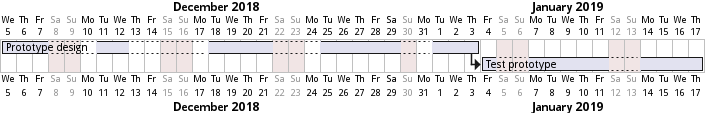

The diagram above was rendered by PlantUML. Its source (embedded in the PNG):
@startgantt
Project starts the 5th of december 2018
saturday are closed
sunday are closed
2018/12/29 is opened
[Prototype design] lasts 17 days
[Prototype design] pauses on 2018/12/13
[Prototype design] pauses on 2018/12/14
[Prototype design] pauses on monday
[Test prototype] starts at [Prototype design]'s end and lasts 2 weeks
@endgantt